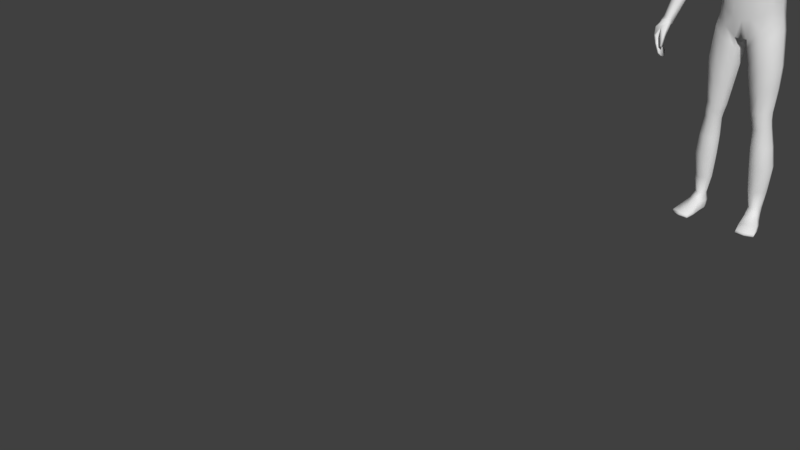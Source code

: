 # Source: rxgerlol.blend  (saved by Blender 3.3.6; exported with 4.5.12 LTS)
import bpy
from mathutils import Matrix  # noqa: F401  (used for matrix-valued properties, if any)

bpy.ops.wm.read_factory_settings(use_empty=True)
scene = bpy.context.scene
scene.name = 'Scene'

# ---- collections
col_collection_1 = bpy.data.collections.new('Collection 1'); scene.collection.children.link(col_collection_1)

# ---- materials (node trees are filled in below, after node groups)
mat_material = bpy.data.materials.new('Material')
mat_material.alpha_threshold = 0.0
mat_material.use_transparent_shadow = False
mat_material.roughness = 0.5
mat_material.line_color = (0.0, 0.0, 0.0, 1.0)
mat_material_001 = bpy.data.materials.new('Material.001')
mat_material_001.alpha_threshold = 0.0
mat_material_001.use_transparent_shadow = False
mat_material_001.diffuse_color = (0.0, 0.0, 0.0, 1.0)
mat_material_001.roughness = 0.5
mat_material_001.specular_intensity = 0.0

# ---- material node trees

# ---- world
world_world = bpy.data.worlds.new('World'); scene.world = world_world
world_world.color = (0.05088, 0.05088, 0.05088)
world_world.use_sun_shadow = False
world_world.sun_shadow_jitter_overblur = 0.0
world_world.cycles.sampling_method = 'MANUAL'

# ---- meshes
me_cube = bpy.data.meshes.new('Cube')
me_cube.from_pydata([(0.03386, 0.07727, 1.711), (0.07845, -0.03646, 1.709), (0.03178, -0.06259, 1.536), (0.03536, -0.04491, 1.764), (0.03879, 0.03405, 1.764), (0.04413, 0.02926, 1.562), (0.02957, -0.09371, 1.599), (0.03258, -0.0929, 1.702), (0.07466, -0.03889, 1.611), (0.07226, 0.0273, 1.626), (0.07946, 0.02969, 1.711), (0.02717, 0.07649, 1.629), (0.03609, 0.06179, 1.74), (0.05202, 0.05526, 1.626), (0.05779, 0.02571, 1.585), (0.0641, -0.03972, 1.743), (0.05563, -0.07004, 1.6), (0.02817, -0.08479, 1.544), (0.02998, 0.05329, 1.585), (0.06039, 0.05633, 1.704), (0.05839, -0.04397, 1.565), (0.06665, 0.02979, 1.743), (0.06025, -0.06883, 1.698), (0.03279, -0.07937, 1.737), (0.0, -0.04798, 1.77), (0.0, 0.03713, 1.772), (0.03905, -0.002654, 1.774), (0.0, -0.06565, 1.529), (0.04595, 0.06864, 1.511), (0.03484, -0.01636, 1.552), (0.03228, -0.09464, 1.657), (0.0, -0.1037, 1.601), (0.0, -0.1029, 1.708), (0.08106, -0.03593, 1.663), (0.07924, 0.03003, 1.671), (0.08182, -0.004906, 1.622), (0.08643, -0.001615, 1.717), (0.03065, 0.08172, 1.675), (0.0, 0.08543, 1.631), (0.0, 0.08624, 1.719), (0.04808, -0.06667, 1.569), (0.05337, -0.06417, 1.727), (0.04889, 0.04774, 1.597), (0.05641, 0.05012, 1.729), (0.05733, 0.05843, 1.668), (0.064, -0.008078, 1.576), (0.07, -0.002388, 1.752), (0.06061, -0.06807, 1.653), (0.08899, -0.001971, 1.674), (0.0, 0.05934, 1.584), (0.0, 0.06795, 1.748), (0.0, -0.09111, 1.541), (0.0, -0.08569, 1.743), (0.0, -0.002703, 1.783), (0.0, -0.01636, 1.544), (0.0, -0.1065, 1.662), (0.0, 0.09203, 1.681), (0.1288, 0.06329, 0.9783), (0.1207, -0.04331, 0.9722), (0.1889, -0.005905, 1.439), (0.0, 0.09911, 0.8979), (0.0, -0.07438, 0.8849), (0.0, 0.08315, 1.476), (0.0, -0.03541, 1.463), (0.1227, 0.0385, 1.111), (0.1375, 0.04012, 1.231), (0.1688, 0.07099, 1.333), (0.1192, -0.05161, 1.104), (0.1336, -0.05252, 1.229), (0.0, 0.06522, 1.085), (0.0, 0.0688, 1.21), (0.0, 0.1136, 1.328), (0.0, -0.1203, 1.325), (0.0, -0.1053, 1.21), (0.0, -0.1035, 1.08), (0.02557, 0.1009, 0.8916), (0.02686, -0.07603, 0.8908), (0.06873, 0.09826, 1.475), (0.0681, -0.03541, 1.475), (0.04402, -0.1035, 1.089), (0.04738, -0.1053, 1.219), (0.06153, -0.1089, 1.315), (0.0427, 0.1251, 1.319), (0.03947, 0.08023, 1.216), (0.03523, 0.07664, 1.088), (0.0, 0.05773, 1.543), (0.0, -0.01199, 1.512), (0.031, 0.05773, 1.543), (0.03743, -0.01199, 1.512), (0.153, 0.0632, 0.08961), (0.157, 0.02889, 0.09008), (0.111, 0.05457, 0.08882), (0.1173, 0.01526, 0.08954), (0.1308, -0.04651, 0.9187), (0.1399, 0.06265, 0.9236), (0.02689, 0.07729, 0.843), (0.02831, -0.05995, 0.8413), (0.0, -0.0936, 0.9755), (0.1241, 0.05376, 1.044), (0.1187, -0.04755, 1.038), (0.0, 0.09737, 0.9748), (0.04006, -0.0936, 0.9842), (0.03544, 0.1088, 0.9835), (0.1393, -0.01249, 0.5567), (0.146, 0.04803, 0.5579), (0.06887, 0.05171, 0.555), (0.06863, -0.01635, 0.5529), (0.1451, -0.004457, 0.4852), (0.1506, 0.05063, 0.4873), (0.08596, 0.0522, 0.4783), (0.08604, -0.008619, 0.4761), (0.1565, 0.05617, 0.7719), (0.03755, 0.05905, 0.7565), (0.03747, -0.03909, 0.7533), (0.1462, -0.03997, 0.769), (0.1701, 0.004561, 0.2904), (0.1773, 0.07643, 0.2966), (0.09337, 0.07008, 0.2951), (0.09376, -0.001634, 0.2886), (0.1483, 0.04328, 0.5229), (0.07744, 0.04799, 0.5169), (0.07738, -0.01355, 0.5136), (0.1423, -0.01213, 0.52), (0.07938, 0.09086, 0.9311), (0.07896, -0.06891, 0.9322), (0.1367, 0.08847, 1.455), (0.1369, -0.02614, 1.458), (0.09997, -0.08111, 1.094), (0.1124, -0.08242, 1.22), (0.1336, -0.08588, 1.321), (0.1326, 0.1113, 1.316), (0.1109, 0.06766, 1.218), (0.09852, 0.06545, 1.1), (0.1301, 0.06766, 0.08762), (0.1394, 0.0174, 0.08826), (0.08388, -0.07341, 0.8797), (0.08393, 0.08567, 0.8732), (0.08451, 0.08992, 1.01), (0.08994, -0.07508, 1.013), (0.1076, -0.03176, 0.5547), (0.1078, 0.06752, 0.5558), (0.119, -0.02182, 0.4797), (0.1188, 0.069, 0.4841), (0.0961, 0.0774, 0.7638), (0.09591, -0.06268, 0.7608), (0.1352, -0.01218, 0.289), (0.1356, 0.09565, 0.2962), (0.1135, 0.06225, 0.5201), (0.1135, -0.03041, 0.5164), (0.1375, 0.01234, 0.9878), (0.0, 0.01242, 0.8791), (0.1292, -0.003356, 1.109), (0.1441, -0.002991, 1.231), (0.01179, 0.01217, 0.8795), (0.08309, 0.02921, 1.485), (0.0, 0.06864, 1.508), (0.05236, 0.03168, 1.532), (0.1632, 0.04855, 0.09016), (0.1049, 0.03183, 0.08922), (0.01126, 0.009412, 0.8338), (0.1492, 0.01104, 0.9309), (0.1316, 0.002012, 1.047), (0.05621, 0.01801, 0.5528), (0.1535, 0.01973, 0.5577), (0.07468, 0.02174, 0.4757), (0.1575, 0.02479, 0.4876), (0.166, 0.01051, 0.7721), (0.02074, 0.01095, 0.7527), (0.08032, 0.03297, 0.2915), (0.1851, 0.04208, 0.2939), (0.1555, 0.01535, 0.5225), (0.06547, 0.01581, 0.5139), (0.109, 0.06812, 0.0211), (0.1379, 0.02931, 1.466), (0.1824, 0.07772, 1.382), (0.1824, -0.03106, 1.386), (0.0, 0.1091, 1.403), (0.0, -0.0833, 1.394), (0.05171, 0.1205, 1.398), (0.06253, -0.0833, 1.391), (0.134, -0.06521, 1.392), (0.1336, 0.1076, 1.392), (0.188, 0.06639, 1.433), (0.1632, -0.04016, 1.328), (0.1924, 0.0292, 1.443), (0.1764, 0.01678, 1.32), (0.2109, 0.07772, 1.331), (0.2287, 0.06639, 1.387), (0.2129, -0.03105, 1.334), (0.2308, -0.005902, 1.395), (0.2355, 0.0292, 1.396), (0.1851, 0.01679, 1.275), (0.1864, -0.02644, 1.286), (0.1886, 0.06733, 1.29), (0.3407, -0.04109, 0.8878), (0.2891, 0.05239, 1.114), (0.3081, 0.04626, 1.128), (0.2855, -0.006422, 1.134), (0.3078, 0.007354, 1.142), (0.3141, 0.02547, 1.135), (0.2558, 0.02171, 1.11), (0.2595, -0.0007832, 1.122), (0.2653, 0.04918, 1.107), (0.3439, -0.02927, 1.04), (0.3626, -0.03911, 0.8973), (0.353, -0.07907, 0.9142), (0.3686, -0.0661, 0.9175), (0.3704, -0.05025, 0.905), (0.328, -0.0717, 0.9059), (0.334, -0.08363, 0.9168), (0.3293, -0.05267, 0.894), (0.3218, -0.04851, 1.032), (0.2954, -0.04475, 1.021), (0.2915, -0.02113, 1.008), (0.3465, -0.01013, 1.03), (0.342, 0.004808, 1.026), (0.32, 0.01128, 1.009), (0.2975, 0.007889, 1.002), (0.272, 0.02796, 1.296), (0.2095, -0.01945, 1.219), (0.2662, -0.002521, 1.299), (0.2416, -0.02472, 1.255), (0.2669, 0.06097, 1.287), (0.2446, 0.07094, 1.244), (0.2165, 0.06286, 1.215), (0.2087, 0.01835, 1.207), (0.336, -0.1424, 0.7711), (0.3317, -0.09603, 0.8995), (0.3432, -0.07165, 0.7623), (0.342, -0.03377, 0.8788), (0.3425, -0.1421, 0.7695), (0.3621, -0.09081, 0.9044), (0.3491, -0.07133, 0.7609), (0.3657, -0.03535, 0.885), (0.3718, -0.1142, 0.8366), (0.3721, -0.04347, 0.8074), (0.382, -0.04347, 0.8091), (0.3828, -0.1142, 0.8385), (0.3586, -0.05901, 0.7732), (0.3664, -0.05901, 0.7733), (0.3671, -0.1271, 0.8064), (0.3583, -0.1271, 0.8062), (0.3574, -0.1062, 0.8802), (0.3673, -0.03336, 0.8442), (0.3838, -0.03336, 0.8468), (0.3852, -0.1041, 0.8746), (0.3329, -0.09779, 0.7456), (0.3331, -0.1226, 0.7533), (0.3275, -0.07622, 0.8893), (0.3308, -0.05046, 0.8879), (0.3451, -0.122, 0.7505), (0.3448, -0.09715, 0.7427), (0.3783, -0.05046, 0.895), (0.3763, -0.07238, 0.9032), (0.3873, -0.06956, 0.8195), (0.3873, -0.09189, 0.8294), (0.3672, -0.09189, 0.8259), (0.3672, -0.06956, 0.816), (0.3547, -0.1044, 0.7951), (0.3544, -0.0862, 0.7881), (0.3707, -0.08169, 0.7844), (0.3707, -0.1044, 0.7954), (0.3928, -0.06001, 0.8577), (0.3928, -0.08206, 0.8667), (0.3513, -0.0838, 0.8676), (0.359, -0.06001, 0.8524), (0.3324, -0.1393, 0.8014), (0.3323, -0.127, 0.8465), (0.3293, -0.1287, 0.7951), (0.3283, -0.1132, 0.8416), (0.3403, -0.1393, 0.8004), (0.3489, -0.127, 0.8439), (0.3407, -0.1287, 0.7961), (0.3479, -0.1132, 0.839), (0.121, -0.1078, 0.004409), (0.1196, -0.1086, 0.0243), (0.1108, 0.06413, 0.008674), (0.107, 0.06426, 0.04792), (0.1974, -0.09324, 0.004409), (0.199, -0.09344, 0.0243), (0.1452, 0.07046, 0.008801), (0.1459, 0.07096, 0.04815), (0.1086, -0.01296, 0.01058), (0.1114, -0.009678, 0.06008), (0.174, -0.0004661, 0.01058), (0.1658, 0.00164, 0.06044), (0.0999, 0.0293, 0.05284), (0.1596, 0.03946, 0.0064), (0.1073, 0.02948, 0.0064), (0.1631, 0.0423, 0.05299), (0.1268, 0.06932, 0.007387), (0.1244, 0.07464, 0.04682), (0.1598, -0.1038, 0.00286), (0.16, -0.1045, 0.02524), (0.1402, -0.008579, 0.06522), (0.1413, -0.006952, 0.00769), (0.1334, 0.03455, 0.00318), (0.1184, -0.1129, 0.01396), (0.1456, 0.07454, 0.02104), (0.2016, -0.09697, 0.01396), (0.18, 0.001214, 0.02293), (0.1024, -0.0136, 0.02293), (0.1641, 0.04186, 0.01931), (0.1022, 0.03005, 0.01931), (0.1616, -0.1133, 0.01398), (0.1253, 0.07684, 0.02171), (0.1138, -0.06365, 0.005319), (0.1892, -0.04831, 0.03579), (0.1121, -0.06301, 0.03579), (0.1878, -0.04954, 0.005319), (0.1507, -0.05607, 0.04032), (0.1509, -0.05709, 0.002236), (0.1072, -0.06583, 0.01628), (0.1947, -0.04913, 0.01628), (0.04867, -0.01593, 1.492), (0.0, -0.01593, 1.489), (0.06134, 0.02993, 1.505), (0.3042, 0.02617, 1.178), (0.2453, -0.006726, 1.148), (0.274, -0.0125, 1.166), (0.2978, 0.004056, 1.184), (0.2982, 0.05103, 1.17), (0.2776, 0.05842, 1.148), (0.2516, 0.05379, 1.134), (0.2422, 0.02072, 1.135), (0.3233, -0.006289, 1.111), (0.2698, -0.01562, 1.09), (0.3228, 0.03403, 1.096), (0.299, 0.0405, 1.081), (0.2747, 0.03711, 1.073), (0.297, -0.02162, 1.102), (0.2659, 0.008091, 1.078), (0.3287, 0.01206, 1.104), (0.1657, 0.06507, 0.3922), (0.08798, 0.06257, 0.3867), (0.08823, -0.006811, 0.3821), (0.1591, -0.001388, 0.3879), (0.1273, 0.08475, 0.3903), (0.1272, -0.01924, 0.3842), (0.1734, 0.03357, 0.3909), (0.07524, 0.0272, 0.3834), (0.1637, 0.0185, 0.1763), (0.1652, 0.07434, 0.1792), (0.09903, 0.06636, 0.178), (0.1026, 0.007885, 0.175), (0.1361, 0.00359, 0.1746), (0.1313, 0.08671, 0.1779), (0.08895, 0.0348, 0.1764), (0.1749, 0.04861, 0.1781), (0.1458, -0.02769, 0.6688), (0.1546, 0.05352, 0.6709), (0.05292, 0.05692, 0.6614), (0.05275, -0.02924, 0.6587), (0.1034, 0.07463, 0.6656), (0.1032, -0.04946, 0.6635), (0.1634, 0.01518, 0.6709), (0.03764, 0.01452, 0.6583), (0.1499, 0.0531, 1.293), (0.0, 0.08641, 1.284), (0.0, -0.102, 1.282), (0.04687, 0.0966, 1.28), (0.05998, -0.0957, 1.28), (0.1219, -0.0752, 1.283), (0.1208, 0.08473, 1.28), (0.1563, 0.008506, 1.286), (0.1454, -0.03977, 1.29)], [], [(0, 37, 56, 39), (0, 39, 50, 12), (0, 12, 43, 19), (0, 19, 44, 37), (1, 33, 48, 36), (1, 36, 46, 15), (1, 15, 41, 22), (1, 22, 47, 33), (2, 27, 54, 29), (2, 29, 45, 20), (2, 20, 40, 17), (2, 17, 51, 27), (3, 15, 46, 26), (3, 26, 53, 24), (3, 24, 52, 23), (3, 23, 41, 15), (4, 21, 43, 12), (4, 12, 50, 25), (4, 25, 53, 26), (4, 26, 46, 21), (18, 87, 85, 49), (5, 18, 42, 14), (5, 14, 45, 29), (5, 156, 87, 18), (6, 17, 40, 16), (6, 16, 47, 30), (6, 30, 55, 31), (6, 31, 51, 17), (7, 30, 47, 22), (7, 22, 41, 23), (7, 23, 52, 32), (7, 32, 55, 30), (8, 20, 45, 35), (8, 35, 48, 33), (8, 33, 47, 16), (8, 16, 40, 20), (9, 14, 42, 13), (9, 13, 44, 34), (9, 34, 48, 35), (9, 35, 45, 14), (10, 34, 44, 19), (10, 19, 43, 21), (10, 21, 46, 36), (10, 36, 48, 34), (11, 18, 49, 38), (11, 38, 56, 37), (11, 37, 44, 13), (11, 13, 42, 18), (102, 75, 60, 100), (179, 78, 63, 177), (28, 155, 85, 87), (153, 76, 61, 150), (101, 79, 74, 97), (79, 80, 73, 74), (361, 81, 72, 359), (178, 82, 71, 176), (360, 83, 70, 358), (83, 84, 69, 70), (161, 151, 67, 99), (151, 152, 68, 67), (364, 185, 183, 365), (131, 132, 84, 83), (363, 131, 83, 360), (181, 130, 82, 178), (362, 129, 81, 361), (127, 128, 80, 79), (138, 127, 79, 101), (348, 341, 90, 157), (173, 154, 78, 126), (180, 126, 78, 179), (137, 123, 75, 102), (29, 88, 156, 5), (316, 28, 87, 156), (315, 314, 88, 86), (90, 285, 289, 157), (346, 342, 89, 133), (347, 343, 91, 158), (345, 344, 92, 134), (124, 76, 96, 135), (153, 75, 95, 159), (123, 57, 94, 136), (149, 58, 93, 160), (132, 137, 102, 84), (124, 138, 101, 76), (149, 161, 99, 58), (76, 101, 97, 61), (84, 102, 100, 69), (354, 352, 106, 139), (356, 351, 105, 162), (353, 350, 104, 140), (355, 349, 103, 163), (148, 121, 110, 141), (171, 120, 109, 164), (147, 119, 108, 142), (170, 122, 107, 165), (160, 93, 114, 166), (136, 94, 111, 143), (159, 95, 112, 167), (135, 96, 113, 144), (338, 335, 118, 145), (340, 334, 117, 168), (337, 333, 116, 146), (339, 336, 115, 169), (163, 103, 122, 170), (140, 104, 119, 147), (162, 105, 120, 171), (139, 106, 121, 148), (103, 139, 148, 122), (105, 140, 147, 120), (334, 337, 146, 117), (336, 338, 145, 115), (93, 135, 144, 114), (95, 136, 143, 112), (120, 147, 142, 109), (122, 148, 141, 107), (351, 353, 140, 105), (349, 354, 139, 103), (58, 99, 138, 124), (64, 98, 137, 132), (75, 123, 136, 95), (58, 124, 135, 93), (341, 345, 134, 90), (343, 346, 133, 91), (134, 294, 285, 90), (98, 57, 123, 137), (175, 59, 126, 180), (184, 173, 126, 59), (99, 67, 127, 138), (67, 68, 128, 127), (365, 183, 129, 362), (174, 66, 130, 181), (357, 65, 131, 363), (65, 64, 132, 131), (182, 125, 173, 184), (92, 283, 294, 134), (106, 162, 171, 121), (104, 163, 170, 119), (333, 339, 169, 116), (335, 340, 168, 118), (96, 159, 167, 113), (94, 160, 166, 111), (119, 170, 165, 108), (121, 171, 164, 110), (350, 355, 163, 104), (352, 356, 162, 106), (57, 98, 161, 149), (57, 149, 160, 94), (76, 153, 159, 96), (344, 347, 158, 92), (158, 286, 283, 92), (314, 316, 156, 88), (54, 86, 88, 29), (125, 77, 154, 173), (342, 348, 157, 89), (357, 66, 185, 364), (64, 65, 152, 151), (98, 64, 151, 161), (75, 153, 150, 60), (182, 174, 181, 125), (183, 175, 180, 129), (129, 180, 179, 81), (125, 181, 178, 77), (77, 178, 176, 62), (81, 179, 177, 72), (317, 320, 198, 199), (321, 317, 199, 196), (319, 318, 201, 197), (320, 319, 197, 198), (184, 59, 189, 190), (174, 182, 187, 186), (66, 174, 186, 193), (185, 66, 193, 191), (183, 185, 191, 192), (59, 175, 188, 189), (175, 183, 192, 188), (182, 184, 190, 187), (215, 214, 207, 204), (211, 212, 209, 205), (203, 211, 205, 206), (212, 213, 208, 209), (322, 321, 196, 195), (323, 322, 195, 202), (324, 323, 202, 200), (318, 324, 200, 201), (207, 252, 233, 204), (206, 253, 252, 207), (205, 231, 253, 206), (209, 227, 231, 205), (214, 203, 206, 207), (216, 215, 204, 194), (217, 216, 194, 210), (213, 217, 210, 208), (331, 329, 217, 213), (329, 328, 216, 217), (328, 327, 215, 216), (332, 325, 203, 214), (326, 331, 213, 212), (325, 330, 211, 203), (330, 326, 212, 211), (327, 332, 214, 215), (192, 191, 225, 219), (191, 193, 224, 225), (193, 186, 223, 224), (186, 187, 222, 223), (189, 188, 221, 220), (188, 192, 219, 221), (187, 190, 218, 222), (190, 189, 220, 218), (265, 249, 229, 243), (243, 229, 233, 244), (263, 253, 231, 245), (245, 231, 227, 242), (247, 250, 230, 226), (208, 248, 227, 209), (240, 237, 234, 241), (261, 255, 237, 240), (238, 235, 236, 239), (259, 257, 235, 238), (246, 259, 238, 228), (228, 238, 239, 232), (250, 261, 240, 230), (230, 240, 241, 226), (237, 245, 242, 234), (255, 263, 245, 237), (235, 243, 244, 236), (257, 265, 243, 235), (234, 242, 264, 256), (256, 264, 265, 257), (236, 244, 262, 254), (254, 262, 263, 255), (232, 239, 260, 251), (251, 260, 261, 250), (226, 241, 258, 247), (247, 258, 259, 246), (241, 234, 256, 258), (258, 256, 257, 259), (239, 236, 254, 260), (260, 254, 255, 261), (210, 249, 248, 208), (194, 229, 249, 210), (228, 232, 251, 246), (246, 251, 250, 247), (244, 233, 252, 262), (262, 252, 253, 263), (264, 248, 249, 265), (266, 267, 269, 268), (268, 269, 273, 272), (272, 273, 271, 270), (270, 271, 267, 266), (268, 272, 270, 266), (273, 269, 248, 264), (204, 233, 229, 194), (271, 273, 264, 242), (269, 267, 227, 248), (267, 271, 242, 227), (303, 286, 277, 172), (305, 291, 281, 298), (313, 307, 279, 299), (304, 293, 275, 297), (311, 309, 278, 292), (310, 308, 275, 293), (91, 277, 286, 158), (296, 287, 284, 295), (302, 289, 285, 300), (312, 308, 283, 301), (298, 281, 289, 302), (290, 280, 287, 296), (133, 291, 277, 91), (301, 283, 286, 303), (89, 281, 291, 133), (276, 290, 296, 288), (288, 296, 295, 282), (157, 289, 281, 89), (307, 310, 293, 279), (306, 311, 292, 274), (299, 279, 293, 304), (172, 277, 291, 305), (276, 172, 305, 290), (278, 299, 304, 292), (282, 301, 303, 288), (280, 298, 302, 287), (306, 312, 301, 282), (287, 302, 300, 284), (292, 304, 297, 274), (309, 313, 299, 278), (290, 305, 298, 280), (288, 303, 172, 276), (284, 300, 313, 309), (274, 297, 312, 306), (282, 295, 311, 306), (285, 294, 310, 307), (297, 275, 308, 312), (294, 283, 308, 310), (295, 284, 309, 311), (300, 285, 307, 313), (78, 154, 316, 314), (63, 78, 314, 315), (154, 77, 28, 316), (77, 62, 155, 28), (219, 225, 324, 318), (225, 224, 323, 324), (224, 223, 322, 323), (223, 222, 321, 322), (220, 221, 319, 320), (221, 219, 318, 319), (222, 218, 317, 321), (218, 220, 320, 317), (196, 199, 332, 327), (197, 201, 326, 330), (198, 197, 330, 325), (201, 200, 331, 326), (199, 198, 325, 332), (195, 196, 327, 328), (202, 195, 328, 329), (200, 202, 329, 331), (110, 164, 340, 335), (108, 165, 339, 333), (107, 141, 338, 336), (109, 142, 337, 334), (165, 107, 336, 339), (142, 108, 333, 337), (164, 109, 334, 340), (141, 110, 335, 338), (116, 169, 348, 342), (118, 168, 347, 344), (117, 146, 346, 343), (115, 145, 345, 341), (145, 118, 344, 345), (168, 117, 343, 347), (146, 116, 342, 346), (169, 115, 341, 348), (113, 167, 356, 352), (111, 166, 355, 350), (114, 144, 354, 349), (112, 143, 353, 351), (166, 114, 349, 355), (143, 111, 350, 353), (167, 112, 351, 356), (144, 113, 352, 354), (65, 357, 364, 152), (66, 357, 363, 130), (68, 365, 362, 128), (128, 362, 361, 80), (130, 363, 360, 82), (152, 364, 365, 68), (82, 360, 358, 71), (80, 361, 359, 73)])
me_cube.polygons.foreach_set('use_smooth', [True] * 347)
me_cube.materials.append(mat_material)
me_cube.materials.append(mat_material_001)
me_cube.use_remesh_preserve_volume = False
me_cube.use_remesh_preserve_attributes = False
me_cube.use_mirror_vertex_groups = False
me_cube.update()
arm_armature_001 = bpy.data.armatures.new('Armature.001')  # bones are not reproduced

# ---- objects
ob_empty = bpy.data.objects.new('Empty', None)
ob_armature = bpy.data.objects.new('Armature', arm_armature_001)
ob_cube = bpy.data.objects.new('Cube', me_cube)

# ---- transforms, parenting, visibility, modifiers, constraints
ob_empty.location = (0.0, 0.0531, 0.8347)
ob_empty.rotation_euler = (1.571, -0.0, 1.571)
ob_empty.scale = (1.406, 1.406, 1.406)
ob_empty.empty_display_type = 'IMAGE'
ob_empty.empty_display_size = 5.0
ob_armature.location = (0.0, 0.0, 0.0)
ob_armature.show_in_front = True
ob_armature.lineart.crease_threshold = 0.0
ob_cube.parent = ob_armature
ob_cube.location = (0.0, 0.0, -0.003322)
ob_cube.lock_rotations_4d = False
ob_cube.empty_display_type = 'ARROWS'
ob_cube.lineart.crease_threshold = 0.0
_vg = ob_cube.vertex_groups.new(name='Hips')
for _i, _w in zip([57, 58, 60, 61, 64, 67, 68, 69, 74, 75, 76, 79, 84, 93, 94, 95, 96, 97, 98, 99, 100, 101, 102, 112, 113, 123, 124, 127, 128, 131, 132, 135, 136, 137, 138, 149, 150, 151, 152, 153, 159, 160, 161, 167], [0.2214, 0.1831, 0.6185, 0.6383, 0.1278, 0.139, 0.001842, 0.1122, 0.14, 0.5346, 0.5645, 0.1204, 0.1186, 0.02045, 0.08718, 0.2278, 0.1825, 0.7272, 0.4163, 0.4716, 0.6414, 0.6719, 0.6177, 0.02659, 0.005751, 0.2799, 0.1936, 0.1459, 0.007833, 0.00589, 0.1312, 0.05983, 0.1323, 0.489, 0.5505, 0.1991, 0.9154, 0.1366, 0.001384, 0.8417, 0.2488, 0.05089, 0.4254, 0.02425]): _vg.add([_i], _w, 'REPLACE')
_vg = ob_cube.vertex_groups.new(name='Spine')
for _i, _w in zip([57, 58, 60, 64, 65, 66, 67, 68, 69, 70, 71, 72, 73, 74, 75, 79, 80, 81, 82, 83, 84, 94, 97, 98, 99, 100, 101, 102, 123, 124, 127, 128, 129, 130, 131, 132, 137, 138, 149, 151, 152, 161, 176, 177, 178, 179, 180, 183, 185, 357, 358, 359, 360, 361, 362, 363, 364, 365], [0.1225, 0.07817, 0.03195, 0.7265, 0.6342, 0.0438, 0.7342, 0.6471, 0.813, 0.7903, 0.1148, 0.1467, 0.749, 0.7876, 0.003504, 0.7992, 0.7269, 0.1527, 0.1192, 0.7618, 0.798, 0.01164, 0.1123, 0.3101, 0.2857, 0.1578, 0.1256, 0.1628, 0.06183, 0.01327, 0.7427, 0.6877, 0.136, 0.1096, 0.6788, 0.7356, 0.2257, 0.2062, 0.1204, 0.7212, 0.6325, 0.3083, 0.01245, 0.04368, 0.01433, 0.03705, 0.005723, 0.05884, 0.01411, 0.1951, 0.2593, 0.2649, 0.2534, 0.2753, 0.2741, 0.2539, 0.2335, 0.2327]): _vg.add([_i], _w, 'REPLACE')
_vg = ob_cube.vertex_groups.new(name='Chest')
for _i, _w in zip([5, 18, 28, 29, 49, 54, 62, 63, 64, 65, 66, 67, 68, 70, 71, 72, 73, 77, 78, 79, 80, 81, 82, 83, 85, 86, 87, 88, 125, 126, 127, 128, 129, 130, 131, 132, 151, 152, 154, 155, 156, 176, 177, 178, 179, 180, 181, 183, 185, 314, 315, 316, 357, 358, 359, 360, 361, 362, 363, 364, 365], [0.03423, 0.0007238, 0.4436, 0.008827, 0.01062, 0.04895, 0.5701, 0.6842, 0.01393, 0.1245, 0.06011, 0.01806, 0.1673, 0.1346, 0.6432, 0.7249, 0.1819, 0.1641, 0.1467, 0.003501, 0.1932, 0.6743, 0.5803, 0.146, 0.08977, 0.1967, 0.1201, 0.124, 0.03498, 0.03445, 0.009461, 0.1729, 0.4401, 0.2024, 0.1322, 0.006077, 0.01483, 0.1345, 0.06497, 0.2838, 0.1381, 0.5808, 0.7538, 0.2868, 0.6305, 0.1764, 0.08085, 0.1139, 0.02006, 0.1841, 0.5363, 0.3263, 0.1767, 0.5989, 0.6416, 0.5562, 0.5985, 0.4513, 0.3241, 0.2322, 0.3242]): _vg.add([_i], _w, 'REPLACE')
_vg = ob_cube.vertex_groups.new(name='Neck')
for _i, _w in zip([2, 5, 6, 8, 9, 11, 13, 14, 16, 17, 18, 20, 27, 28, 29, 31, 38, 40, 42, 45, 49, 51, 54, 62, 63, 77, 78, 85, 86, 87, 88, 154, 155, 156, 176, 178, 314, 315, 316], [0.1284, 0.9453, 0.05505, 0.00378, 0.003556, 0.03929, 0.02007, 0.1619, 0.03618, 0.1891, 0.2232, 0.06955, 0.1516, 0.4696, 0.2856, 0.06183, 0.05127, 0.07968, 0.07164, 0.06108, 0.3402, 0.2007, 0.1441, 0.2224, 0.08505, 0.0, 0.057, 0.6786, 0.4867, 0.8953, 0.495, 0.01848, 0.5975, 0.6953, 0.0, 0.0, 0.2815, 0.2208, 0.3214]): _vg.add([_i], _w, 'REPLACE')
_vg = ob_cube.vertex_groups.new(name='Head')
for _i, _w in zip([0, 1, 2, 3, 4, 5, 6, 7, 8, 9, 10, 11, 12, 13, 14, 15, 16, 17, 18, 19, 20, 21, 22, 23, 24, 25, 26, 27, 28, 29, 30, 31, 32, 33, 34, 35, 36, 37, 38, 39, 40, 41, 42, 43, 44, 45, 46, 47, 48, 49, 50, 51, 52, 53, 54, 55, 56, 63, 85, 86, 87, 88, 154, 155, 156, 199, 218, 314, 315, 316, 317, 327], [0.9889, 1.0, 0.8319, 0.9985, 0.9973, 0.7085, 0.9372, 0.9908, 0.9641, 0.9631, 1.0, 0.9434, 0.9943, 0.9537, 0.8954, 0.9972, 0.9484, 0.7495, 0.8196, 0.9901, 0.91, 0.9961, 0.992, 0.9958, 0.9989, 0.9974, 0.9988, 0.8163, 0.0, 0.7819, 0.9782, 0.9306, 0.99, 0.9861, 0.9855, 0.9686, 1.0, 0.9774, 0.9362, 0.988, 0.905, 0.9957, 0.904, 0.9941, 0.9806, 0.9151, 0.9974, 0.9819, 0.9886, 0.7508, 0.9937, 0.7802, 0.9955, 0.9994, 0.7776, 0.9756, 0.9751, 0.02911, 0.0, 0.1459, 0.08591, 0.07686, 0.0, 0.0, 0.0, 0.0, 0.0, 8.113e-05, 0.0, 0.0, 0.0, 0.0]): _vg.add([_i], _w, 'REPLACE')
_vg = ob_cube.vertex_groups.new(name='Shoulder.L')
for _i, _w in zip([2, 5, 17, 20, 27, 28, 29, 40, 45, 51, 54, 57, 59, 62, 63, 64, 65, 66, 67, 68, 70, 71, 72, 77, 78, 80, 81, 82, 83, 85, 86, 87, 88, 94, 98, 111, 125, 126, 127, 128, 129, 130, 131, 151, 152, 154, 155, 156, 160, 173, 174, 175, 176, 177, 178, 179, 180, 181, 182, 183, 184, 185, 186, 187, 188, 189, 190, 191, 192, 193, 200, 201, 219, 224, 225, 314, 315, 316, 318, 324, 326, 350, 357, 358, 359, 360, 361, 362, 363, 364, 365], [0.008969, 0.0439, 0.0, 0.0, 0.0, 0.0, 0.02717, 0.0, 0.0, 0.0, 0.01528, 0.0007191, 0.7989, 0.1297, 0.0, 0.003777, 0.0, 0.5442, 0.0, 0.0, 0.0, 0.1978, 0.0, 0.0, 0.0, 0.004264, 0.0, 0.2432, 0.0, 0.001791, 0.0, 0.002603, 0.0, 0.003347, 0.001131, 0.004158, 0.8571, 0.7906, 0.0, 0.0, 0.0, 0.09091, 0.0, 0.0008626, 0.0, 0.1132, 0.1129, 0.0, 0.0006253, 0.8549, 0.7418, 0.5029, 0.3078, 0.01756, 0.5931, 0.01829, 0.6591, 0.8201, 0.8397, 0.4161, 0.8393, 0.129, 0.1512, 0.2208, 0.06986, 0.1545, 0.1586, 0.0353, 0.0633, 0.0939, 0.0, 0.0, 0.0, 0.01209, 0.002495, 0.0, 0.0, 0.0, 0.0, 0.0, 0.0, 4.318e-06, 0.04978, 0.0, 0.0, 0.0, 0.0, 0.0, 0.0, 0.01398, 0.0004953]): _vg.add([_i], _w, 'REPLACE')
_vg = ob_cube.vertex_groups.new(name='Upper Arm.L')
for _i, _w in zip([59, 64, 65, 66, 68, 71, 72, 73, 80, 81, 82, 125, 126, 128, 129, 130, 131, 132, 151, 152, 173, 174, 175, 176, 178, 179, 180, 181, 182, 183, 184, 185, 186, 187, 188, 189, 190, 191, 192, 193, 195, 196, 197, 198, 199, 200, 201, 202, 218, 219, 220, 221, 222, 223, 224, 225, 317, 318, 319, 320, 321, 322, 323, 324, 357, 359, 360, 361, 362, 363, 364, 365], [0.3525, 0.0, 0.0, 0.3473, 0.0, 0.0, 0.0, 0.0, 0.0, 0.0, 0.0, 0.05708, 0.08563, 0.0, 0.0, 0.0, 0.0, 0.0, 0.0, 0.0, 0.07083, 0.2168, 0.4724, 0.0, 0.0004635, 0.0, 0.1272, 0.1074, 0.2859, 0.2973, 0.3447, 0.8589, 0.8282, 0.769, 0.9195, 0.8405, 0.8366, 0.8467, 0.8994, 0.8991, 0.1009, 0.1141, 0.09761, 0.1054, 0.09431, 0.1575, 0.1806, 0.1263, 0.9829, 0.978, 0.9841, 0.9908, 0.9761, 0.9782, 0.9587, 0.9775, 0.9204, 0.8407, 0.9014, 0.9461, 0.8662, 0.5313, 0.5211, 0.7678, 0.0, 0.0, 0.0, 0.0, 0.0, 0.0, 0.0, 0.0]): _vg.add([_i], _w, 'REPLACE')
_vg = ob_cube.vertex_groups.new(name='Lower Arm.L')
for _i, _w in zip([195, 196, 197, 198, 199, 200, 201, 202, 203, 209, 211, 212, 213, 214, 215, 216, 217, 224, 317, 318, 319, 320, 321, 322, 323, 324, 325, 326, 327, 328, 329, 330, 331, 332], [0.8989, 0.8858, 0.9023, 0.8945, 0.9056, 0.8423, 0.8191, 0.8734, 0.993, 0.02603, 0.9797, 0.9811, 0.9789, 0.9815, 0.992, 0.9756, 0.9775, 0.02264, 0.07913, 0.1584, 0.09857, 0.05313, 0.1334, 0.4686, 0.4787, 0.2323, 0.9881, 0.9815, 0.9825, 0.9832, 0.9781, 0.9905, 0.9819, 0.988]): _vg.add([_i], _w, 'REPLACE')
_vg = ob_cube.vertex_groups.new(name='Hand.L')
for _i, _w in zip([194, 204, 205, 206, 207, 208, 209, 210, 227, 229, 231, 233, 234, 235, 236, 237, 242, 243, 244, 245, 248, 249, 252, 253, 254, 255, 256, 257, 262, 263, 264, 265], [0.9627, 0.9824, 0.9094, 0.9637, 0.9893, 0.8679, 0.86, 0.918, 0.06115, 0.9533, 0.3091, 0.9733, 0.05991, 0.1159, 0.1245, 0.09968, 0.1046, 0.8483, 0.8628, 0.5824, 0.1648, 0.8756, 0.9814, 0.8954, 0.04848, 0.0648, 0.01439, 0.0402, 0.9448, 0.8751, 0.154, 0.8549]): _vg.add([_i], _w, 'REPLACE')
_vg = ob_cube.vertex_groups.new(name='Fingers01.L')
for _i, _w in zip([228, 232, 234, 235, 236, 237, 238, 239, 240, 241, 242, 243, 244, 245, 251, 254, 255, 256, 257, 258, 259, 260, 261, 262, 263, 264, 265], [0.1534, 0.1729, 0.717, 0.7839, 0.8089, 0.7392, 0.2571, 0.3731, 0.1328, 0.1096, 0.007893, 0.1231, 0.1206, 0.1057, 0.01337, 0.9223, 0.8689, 0.8718, 0.8883, 0.03161, 0.02001, 0.4673, 0.09151, 0.04668, 0.07134, 0.05229, 0.06785]): _vg.add([_i], _w, 'REPLACE')
_vg = ob_cube.vertex_groups.new(name='Fingers02.L')
for _i, _w in zip([226, 228, 230, 232, 234, 235, 236, 237, 238, 239, 240, 241, 246, 247, 250, 251, 254, 255, 256, 257, 258, 259, 260, 261], [0.981, 0.8403, 0.9772, 0.8212, 0.1332, 0.09721, 0.06438, 0.09884, 0.73, 0.6114, 0.8449, 0.873, 0.9828, 0.9984, 0.998, 0.9676, 0.005242, 0.05741, 0.06768, 0.06154, 0.9556, 0.9633, 0.5304, 0.9034]): _vg.add([_i], _w, 'REPLACE')
_vg = ob_cube.vertex_groups.new(name='Thumb01.L')
for _i, _w in zip([194, 205, 208, 209, 210, 227, 229, 231, 234, 237, 242, 245, 248, 249, 253, 263, 264, 265], [0.003802, 0.07882, 0.1063, 0.1, 0.06027, 0.9224, 0.002499, 0.6715, 0.08135, 0.05658, 0.7971, 0.2741, 0.8161, 0.1062, 0.09339, 0.03685, 0.6822, 0.06222]): _vg.add([_i], _w, 'REPLACE')
_vg = ob_cube.vertex_groups.new(name='Thumb02.L')
for _i, _w in zip([242, 264, 266, 267, 268, 269, 270, 271, 272, 273], [0.06443, 0.1049, 0.9998, 0.9848, 0.9998, 0.981, 0.9997, 0.9824, 0.9994, 0.9715]): _vg.add([_i], _w, 'REPLACE')
_vg = ob_cube.vertex_groups.new(name='Shoulder.R')
_vg = ob_cube.vertex_groups.new(name='Upper Arm.R')
_vg = ob_cube.vertex_groups.new(name='Lower Arm.R')
_vg = ob_cube.vertex_groups.new(name='Hand.R')
_vg = ob_cube.vertex_groups.new(name='Fingers01.R')
_vg = ob_cube.vertex_groups.new(name='Fingers02.R')
_vg = ob_cube.vertex_groups.new(name='Thumb01.R')
_vg = ob_cube.vertex_groups.new(name='Thumb02.R')
_vg = ob_cube.vertex_groups.new(name='Upper Leg.L')
for _i, _w in zip([57, 58, 60, 61, 64, 67, 69, 74, 75, 76, 79, 84, 93, 94, 95, 96, 97, 98, 99, 100, 101, 102, 103, 104, 105, 106, 107, 108, 109, 110, 111, 112, 113, 114, 119, 120, 121, 122, 123, 124, 127, 131, 132, 135, 136, 137, 138, 139, 140, 141, 142, 143, 144, 147, 148, 149, 150, 151, 153, 159, 160, 161, 162, 163, 164, 165, 166, 167, 170, 171, 349, 350, 351, 352, 353, 354, 355, 356], [0.7941, 0.7656, 0.3862, 0.326, 0.1075, 0.0, 0.06958, 0.0, 0.4884, 0.3938, 0.0, 0.08412, 0.9306, 0.9493, 0.814, 0.775, 0.0, 0.3713, 0.1496, 0.2834, 0.0, 0.3397, 0.9119, 0.8346, 0.6551, 0.8867, 0.1138, 0.1187, 0.04351, 0.09534, 0.9926, 0.9707, 0.9626, 0.9924, 0.6163, 0.4601, 0.2295, 0.263, 0.8072, 0.7119, 0.0, 0.002455, 0.1361, 0.8797, 0.9215, 0.5168, 0.0, 0.9452, 0.4771, 0.1183, 0.1158, 0.9866, 0.9827, 0.4751, 0.3005, 0.7854, 0.0849, 0.08159, 0.1593, 0.7559, 0.9581, 0.2983, 0.8625, 0.9484, 0.01624, 0.03892, 0.9951, 0.964, 0.3905, 0.2119, 0.9939, 0.9897, 0.9856, 0.9889, 0.987, 0.9928, 0.9919, 0.9865]): _vg.add([_i], _w, 'REPLACE')
_vg = ob_cube.vertex_groups.new(name='Lower Leg.L')
for _i, _w in zip([89, 90, 91, 92, 103, 104, 105, 106, 107, 108, 109, 110, 115, 116, 117, 118, 119, 120, 121, 122, 133, 134, 139, 140, 141, 142, 145, 146, 147, 148, 157, 158, 162, 163, 164, 165, 168, 169, 170, 171, 172, 276, 277, 280, 281, 282, 283, 285, 286, 287, 288, 289, 290, 291, 294, 296, 298, 301, 302, 303, 305, 333, 334, 335, 336, 337, 338, 339, 340, 341, 342, 343, 344, 345, 346, 347, 348], [0.9618, 0.9297, 0.9571, 0.8958, 0.1748, 0.1472, 0.1516, 0.1131, 0.977, 0.9513, 0.9596, 0.9836, 0.9998, 0.9995, 0.9997, 0.9999, 0.7702, 0.772, 0.8416, 0.8531, 0.9643, 0.9117, 0.207, 0.1633, 0.9852, 0.9488, 0.9999, 0.9995, 0.7559, 0.9198, 0.9435, 0.9257, 0.1373, 0.1628, 0.9728, 0.9596, 0.9998, 0.9996, 0.7861, 0.8078, 0.2524, 0.1893, 0.4572, 0.1855, 0.447, 0.003267, 0.09741, 0.0409, 0.2283, 0.07386, 0.08597, 0.1741, 0.191, 0.4761, 0.06068, 0.07058, 0.2463, 0.02716, 0.09124, 0.1146, 0.307, 0.9962, 0.9971, 0.9992, 0.9986, 0.9959, 0.9993, 0.9971, 0.9984, 0.9976, 0.998, 0.9981, 0.9971, 0.9974, 0.998, 0.9975, 0.9976]): _vg.add([_i], _w, 'REPLACE')
_vg = ob_cube.vertex_groups.new(name='Foot.L')
for _i, _w in zip([89, 90, 91, 92, 133, 134, 157, 158, 172, 274, 275, 276, 277, 278, 279, 280, 281, 282, 283, 284, 285, 286, 287, 288, 289, 290, 291, 292, 293, 294, 295, 296, 297, 298, 299, 300, 301, 302, 303, 304, 305, 306, 307, 308, 309, 310, 311, 312, 313], [0.02622, 0.06982, 0.03538, 0.1031, 0.02114, 0.08767, 0.05619, 0.07389, 0.7421, 0.2054, 0.2478, 0.803, 0.5408, 0.05578, 0.09029, 0.8063, 0.5513, 0.9089, 0.8901, 0.9073, 0.9467, 0.7667, 0.907, 0.897, 0.8231, 0.8018, 0.5224, 0.03367, 0.07238, 0.9348, 0.931, 0.9124, 0.2001, 0.7476, 0.0598, 0.9307, 0.9102, 0.8939, 0.8714, 0.03354, 0.6884, 0.5965, 0.7727, 0.8054, 0.2059, 0.9197, 0.4941, 0.7176, 0.2967]): _vg.add([_i], _w, 'REPLACE')
_vg = ob_cube.vertex_groups.new(name='Toes.L')
for _i, _w in zip([274, 275, 278, 279, 282, 284, 292, 293, 295, 297, 299, 300, 301, 304, 306, 307, 308, 309, 310, 311, 312, 313], [0.7932, 0.7495, 0.944, 0.9093, 0.06451, 0.08, 0.958, 0.9272, 0.05733, 0.7983, 0.9399, 0.05374, 0.05121, 0.958, 0.4001, 0.2243, 0.182, 0.793, 0.0762, 0.5056, 0.2782, 0.7018]): _vg.add([_i], _w, 'REPLACE')
_vg = ob_cube.vertex_groups.new(name='Upper Leg.R')
_vg = ob_cube.vertex_groups.new(name='Lower Leg.R')
_vg = ob_cube.vertex_groups.new(name='Foot.R')
_vg = ob_cube.vertex_groups.new(name='Toes.R')
_m = ob_cube.modifiers.new('Mirror', 'MIRROR')
_m.use_clip = True
_m = ob_cube.modifiers.new('Armature', 'ARMATURE')
_m.object = ob_armature
_m.use_deform_preserve_volume = True

# ---- collection membership
scene.collection.objects.link(ob_empty)
col_collection_1.objects.link(ob_armature)
col_collection_1.objects.link(ob_cube)

# ---- scene / render settings (as saved in the file)
scene.frame_start = 1; scene.frame_end = 250; scene.frame_set(148)
scene.render.engine = 'BLENDER_EEVEE_NEXT'
scene.render.resolution_percentage = 50
scene.render.dither_intensity = 0.0
scene.cycles.use_denoising = False
scene.cycles.samples = 128
scene.cycles.sampling_pattern = 'TABULATED_SOBOL'
scene.cycles.light_sampling_threshold = 0.0
scene.cycles.use_adaptive_sampling = False
scene.cycles.use_light_tree = False
scene.cycles.blur_glossy = 0.0
scene.cycles.sample_clamp_indirect = 0.0
scene.view_settings.view_transform = 'Standard'
bpy.context.view_layer.update()

# ---- added for rendering (the .blend has no active camera and no usable light): camera, sun
cam_auto = bpy.data.cameras.new('AutoCamera')
cam_auto.lens = 50.0
cam_auto.sensor_width = 36.0
cam_auto.clip_end = 1000.0
ob_auto_camera = bpy.data.objects.new('AutoCamera', cam_auto)
scene.collection.objects.link(ob_auto_camera)
ob_auto_camera.location = (1.81459, -4.52002, 2.3369)
ob_auto_camera.rotation_euler = (1.09748, -7.21219e-08, 0.694738)
scene.camera = ob_auto_camera
light_auto_sun = bpy.data.lights.new('AutoSun', 'SUN')
light_auto_sun.energy = 3.0
light_auto_sun.angle = 0.0523599
ob_auto_sun = bpy.data.objects.new('AutoSun', light_auto_sun)
scene.collection.objects.link(ob_auto_sun)
ob_auto_sun.rotation_euler = (0.872665, 0.174533, 0.523599)
bpy.context.view_layer.update()
